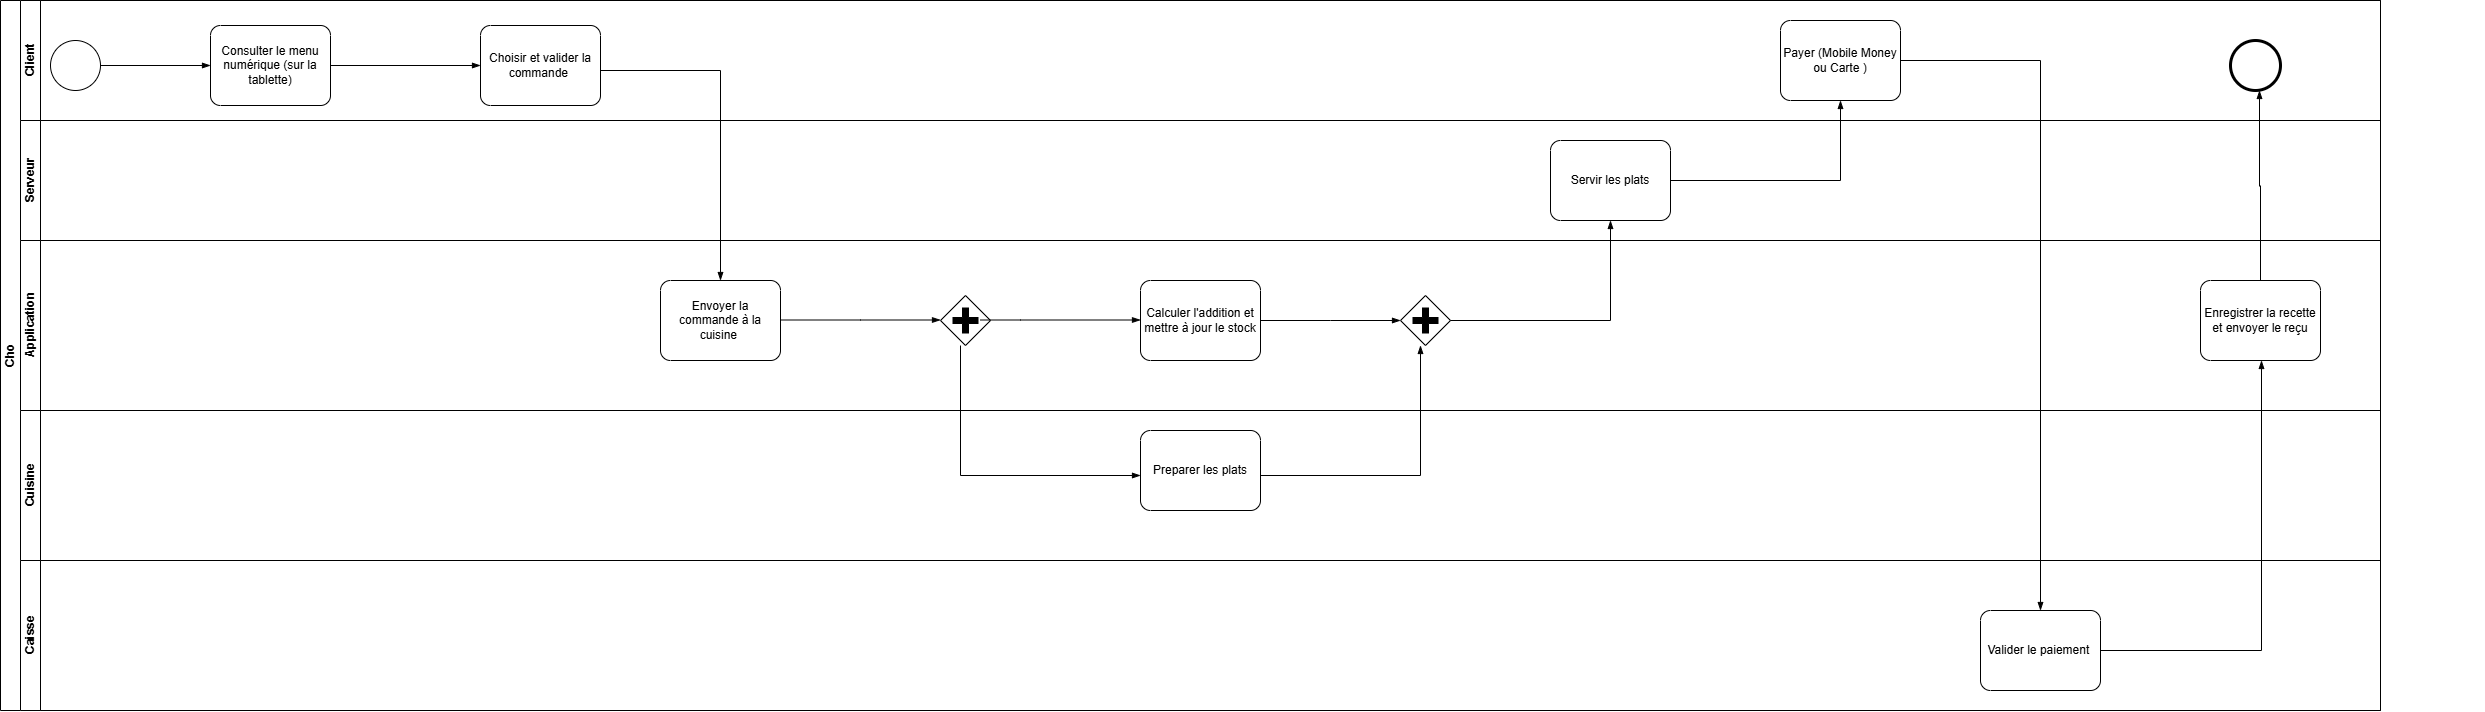

The diagram above was exported from draw.io. Its source (the exported page's mxGraphModel, read from the mxfile embedded in the PNG):
<mxGraphModel dx="766" dy="454" grid="1" gridSize="10" guides="1" tooltips="1" connect="1" arrows="1" fold="1" page="1" pageScale="1" pageWidth="827" pageHeight="1169" math="0" shadow="0">
  <root>
    <mxCell id="0" />
    <mxCell id="1" parent="0" />
    <mxCell id="YwGmlQ18PuHV09qWmmlE-1" parent="1" style="swimlane;html=1;childLayout=stackLayout;resizeParent=1;resizeParentMax=0;horizontal=0;startSize=20;horizontalStack=0;whiteSpace=wrap;" value="Cho" vertex="1">
      <mxGeometry height="710" width="2380" x="20" y="30" as="geometry" />
    </mxCell>
    <mxCell id="YwGmlQ18PuHV09qWmmlE-2" parent="YwGmlQ18PuHV09qWmmlE-1" style="swimlane;html=1;startSize=20;horizontal=0;" value="Client" vertex="1">
      <mxGeometry height="120" width="2360" x="20" as="geometry" />
    </mxCell>
    <mxCell id="YwGmlQ18PuHV09qWmmlE-13" parent="YwGmlQ18PuHV09qWmmlE-2" style="points=[[0.25,0,0],[0.5,0,0],[0.75,0,0],[1,0.25,0],[1,0.5,0],[1,0.75,0],[0.75,1,0],[0.5,1,0],[0.25,1,0],[0,0.75,0],[0,0.5,0],[0,0.25,0]];shape=mxgraph.bpmn.task2;whiteSpace=wrap;rectStyle=rounded;size=10;html=1;container=1;expand=0;collapsible=0;taskMarker=abstract;" value="Consulter le menu numérique (sur la tablette)" vertex="1">
      <mxGeometry height="80" width="120" x="190" y="25" as="geometry" />
    </mxCell>
    <mxCell id="YwGmlQ18PuHV09qWmmlE-60" edge="1" parent="YwGmlQ18PuHV09qWmmlE-13" style="edgeStyle=orthogonalEdgeStyle;fontSize=12;html=1;endArrow=blockThin;endFill=1;rounded=0;defaultLabelBackgroundColor=page;entryX=0;entryY=0.5;entryDx=0;entryDy=0;entryPerimeter=0;" target="YwGmlQ18PuHV09qWmmlE-15" value="">
      <mxGeometry relative="1" width="160" as="geometry">
        <Array as="points">
          <mxPoint x="120" y="40" />
        </Array>
        <mxPoint x="120" y="35" as="sourcePoint" />
        <mxPoint x="280" y="35" as="targetPoint" />
      </mxGeometry>
    </mxCell>
    <mxCell id="YwGmlQ18PuHV09qWmmlE-15" parent="YwGmlQ18PuHV09qWmmlE-2" style="points=[[0.25,0,0],[0.5,0,0],[0.75,0,0],[1,0.25,0],[1,0.5,0],[1,0.75,0],[0.75,1,0],[0.5,1,0],[0.25,1,0],[0,0.75,0],[0,0.5,0],[0,0.25,0]];shape=mxgraph.bpmn.task2;whiteSpace=wrap;rectStyle=rounded;size=10;html=1;container=1;expand=0;collapsible=0;taskMarker=abstract;" value="Choisir et valider la commande&amp;nbsp;" vertex="1">
      <mxGeometry height="80" width="120" x="460" y="25" as="geometry" />
    </mxCell>
    <mxCell id="YwGmlQ18PuHV09qWmmlE-35" parent="YwGmlQ18PuHV09qWmmlE-2" style="points=[[0.25,0,0],[0.5,0,0],[0.75,0,0],[1,0.25,0],[1,0.5,0],[1,0.75,0],[0.75,1,0],[0.5,1,0],[0.25,1,0],[0,0.75,0],[0,0.5,0],[0,0.25,0]];shape=mxgraph.bpmn.task2;whiteSpace=wrap;rectStyle=rounded;size=10;html=1;container=1;expand=0;collapsible=0;taskMarker=abstract;" value="Payer (Mobile Money ou Carte )" vertex="1">
      <mxGeometry height="80" width="120" x="1760" y="20" as="geometry" />
    </mxCell>
    <mxCell id="YwGmlQ18PuHV09qWmmlE-42" edge="1" parent="YwGmlQ18PuHV09qWmmlE-2" style="edgeStyle=orthogonalEdgeStyle;rounded=0;orthogonalLoop=1;jettySize=auto;html=1;innerLoopWaypoints=1;exitX=0.5;exitY=1;exitDx=0;exitDy=0;exitPerimeter=0;defaultLabelBackgroundColor=page;entryX=0.5;entryY=1;entryDx=0;entryDy=0;entryPerimeter=0;">
      <mxGeometry relative="1" as="geometry">
        <mxPoint x="2455" y="101" as="sourcePoint" />
        <mxPoint x="2455" y="101" as="targetPoint" />
      </mxGeometry>
    </mxCell>
    <mxCell id="YwGmlQ18PuHV09qWmmlE-49" parent="YwGmlQ18PuHV09qWmmlE-2" style="points=[[0.145,0.145,0],[0.5,0,0],[0.855,0.145,0],[1,0.5,0],[0.855,0.855,0],[0.5,1,0],[0.145,0.855,0],[0,0.5,0]];shape=mxgraph.bpmn.event;html=1;verticalLabelPosition=bottom;labelBackgroundColor=#ffffff;verticalAlign=top;align=center;perimeter=ellipsePerimeter;outlineConnect=0;aspect=fixed;outline=end;symbol=terminate2;labelPerimeter=1;" value="" vertex="1">
      <mxGeometry height="50" width="50" x="2210" y="40" as="geometry" />
    </mxCell>
    <mxCell id="YwGmlQ18PuHV09qWmmlE-52" edge="1" parent="YwGmlQ18PuHV09qWmmlE-2" style="edgeStyle=orthogonalEdgeStyle;fontSize=12;html=1;endArrow=blockThin;endFill=1;rounded=0;defaultLabelBackgroundColor=page;entryX=0.5;entryY=0;entryDx=0;entryDy=0;entryPerimeter=0;" target="YwGmlQ18PuHV09qWmmlE-18" value="">
      <mxGeometry relative="1" width="160" x="-0.5897" as="geometry">
        <mxPoint x="580" y="70" as="sourcePoint" />
        <mxPoint x="740" y="70" as="targetPoint" />
      </mxGeometry>
    </mxCell>
    <mxCell id="YwGmlQ18PuHV09qWmmlE-11" parent="YwGmlQ18PuHV09qWmmlE-2" style="points=[[0.145,0.145,0],[0.5,0,0],[0.855,0.145,0],[1,0.5,0],[0.855,0.855,0],[0.5,1,0],[0.145,0.855,0],[0,0.5,0]];shape=mxgraph.bpmn.event;html=1;verticalLabelPosition=bottom;labelBackgroundColor=#ffffff;verticalAlign=top;align=center;perimeter=ellipsePerimeter;outlineConnect=0;aspect=fixed;outline=standard;symbol=general;labelPerimeter=1;" value="" vertex="1">
      <mxGeometry height="50" width="50" x="30" y="40" as="geometry" />
    </mxCell>
    <mxCell id="YwGmlQ18PuHV09qWmmlE-57" edge="1" parent="YwGmlQ18PuHV09qWmmlE-2" source="YwGmlQ18PuHV09qWmmlE-11" style="edgeStyle=orthogonalEdgeStyle;fontSize=12;html=1;endArrow=blockThin;endFill=1;rounded=0;defaultLabelBackgroundColor=page;entryX=0;entryY=0.5;entryDx=0;entryDy=0;entryPerimeter=0;" target="YwGmlQ18PuHV09qWmmlE-13" value="">
      <mxGeometry relative="1" width="160" as="geometry">
        <mxPoint x="40" y="35" as="sourcePoint" />
        <mxPoint x="240" y="65" as="targetPoint" />
      </mxGeometry>
    </mxCell>
    <mxCell id="YwGmlQ18PuHV09qWmmlE-3" parent="YwGmlQ18PuHV09qWmmlE-1" style="swimlane;html=1;startSize=20;horizontal=0;" value="Serveur" vertex="1">
      <mxGeometry height="120" width="2360" x="20" y="120" as="geometry" />
    </mxCell>
    <mxCell id="YwGmlQ18PuHV09qWmmlE-33" parent="YwGmlQ18PuHV09qWmmlE-3" style="points=[[0.25,0,0],[0.5,0,0],[0.75,0,0],[1,0.25,0],[1,0.5,0],[1,0.75,0],[0.75,1,0],[0.5,1,0],[0.25,1,0],[0,0.75,0],[0,0.5,0],[0,0.25,0]];shape=mxgraph.bpmn.task2;whiteSpace=wrap;rectStyle=rounded;size=10;html=1;container=1;expand=0;collapsible=0;taskMarker=abstract;" value="Servir les plats" vertex="1">
      <mxGeometry height="80" width="120" x="1530" y="20" as="geometry" />
    </mxCell>
    <mxCell id="YwGmlQ18PuHV09qWmmlE-36" edge="1" parent="YwGmlQ18PuHV09qWmmlE-3" style="edgeStyle=orthogonalEdgeStyle;fontSize=12;html=1;endArrow=blockThin;endFill=1;rounded=0;defaultLabelBackgroundColor=page;entryX=0.5;entryY=0;entryDx=0;entryDy=0;entryPerimeter=0;" value="">
      <mxGeometry relative="1" width="160" x="-0.7681" as="geometry">
        <mxPoint x="1880" y="-60" as="sourcePoint" />
        <mxPoint x="2020" y="490" as="targetPoint" />
      </mxGeometry>
    </mxCell>
    <mxCell id="YwGmlQ18PuHV09qWmmlE-4" parent="YwGmlQ18PuHV09qWmmlE-1" style="swimlane;html=1;startSize=20;horizontal=0;" value="Application" vertex="1">
      <mxGeometry height="170" width="2360" x="20" y="240" as="geometry" />
    </mxCell>
    <mxCell id="YwGmlQ18PuHV09qWmmlE-18" parent="YwGmlQ18PuHV09qWmmlE-4" style="points=[[0.25,0,0],[0.5,0,0],[0.75,0,0],[1,0.25,0],[1,0.5,0],[1,0.75,0],[0.75,1,0],[0.5,1,0],[0.25,1,0],[0,0.75,0],[0,0.5,0],[0,0.25,0]];shape=mxgraph.bpmn.task2;whiteSpace=wrap;rectStyle=rounded;size=10;html=1;container=1;expand=0;collapsible=0;taskMarker=abstract;" value="Envoyer la commande à la cuisine&amp;nbsp;" vertex="1">
      <mxGeometry height="80" width="120" x="640" y="40" as="geometry" />
    </mxCell>
    <mxCell id="YwGmlQ18PuHV09qWmmlE-21" edge="1" parent="YwGmlQ18PuHV09qWmmlE-4" style="edgeStyle=elbowEdgeStyle;fontSize=12;html=1;endArrow=blockThin;endFill=1;rounded=0;defaultLabelBackgroundColor=page;" value="">
      <mxGeometry relative="1" width="160" as="geometry">
        <mxPoint x="760" y="79.5" as="sourcePoint" />
        <mxPoint x="920" y="79.5" as="targetPoint" />
      </mxGeometry>
    </mxCell>
    <mxCell id="YwGmlQ18PuHV09qWmmlE-22" parent="YwGmlQ18PuHV09qWmmlE-4" style="points=[[0.25,0.25,0],[0.5,0,0],[0.75,0.25,0],[1,0.5,0],[0.75,0.75,0],[0.5,1,0],[0.25,0.75,0],[0,0.5,0]];shape=mxgraph.bpmn.gateway2;html=1;verticalLabelPosition=bottom;labelBackgroundColor=#ffffff;verticalAlign=top;align=center;perimeter=rhombusPerimeter;outlineConnect=0;outline=none;symbol=none;gwType=parallel;labelPerimeter=1;" value="" vertex="1">
      <mxGeometry height="50" width="50" x="920" y="55" as="geometry" />
    </mxCell>
    <mxCell id="YwGmlQ18PuHV09qWmmlE-23" parent="YwGmlQ18PuHV09qWmmlE-4" style="points=[[0.25,0,0],[0.5,0,0],[0.75,0,0],[1,0.25,0],[1,0.5,0],[1,0.75,0],[0.75,1,0],[0.5,1,0],[0.25,1,0],[0,0.75,0],[0,0.5,0],[0,0.25,0]];shape=mxgraph.bpmn.task2;whiteSpace=wrap;rectStyle=rounded;size=10;html=1;container=1;expand=0;collapsible=0;taskMarker=abstract;" value="Calculer l'addition et mettre à jour le stock" vertex="1">
      <mxGeometry height="80" width="120" x="1120" y="40" as="geometry" />
    </mxCell>
    <mxCell id="YwGmlQ18PuHV09qWmmlE-25" edge="1" parent="YwGmlQ18PuHV09qWmmlE-4" style="edgeStyle=elbowEdgeStyle;fontSize=12;html=1;endArrow=blockThin;endFill=1;rounded=0;defaultLabelBackgroundColor=page;" value="">
      <mxGeometry relative="1" width="160" as="geometry">
        <Array as="points">
          <mxPoint x="1000" y="90" />
        </Array>
        <mxPoint x="960" y="79.5" as="sourcePoint" />
        <mxPoint x="1120" y="79.5" as="targetPoint" />
      </mxGeometry>
    </mxCell>
    <mxCell id="YwGmlQ18PuHV09qWmmlE-39" parent="YwGmlQ18PuHV09qWmmlE-4" style="points=[[0.25,0,0],[0.5,0,0],[0.75,0,0],[1,0.25,0],[1,0.5,0],[1,0.75,0],[0.75,1,0],[0.5,1,0],[0.25,1,0],[0,0.75,0],[0,0.5,0],[0,0.25,0]];shape=mxgraph.bpmn.task2;whiteSpace=wrap;rectStyle=rounded;size=10;html=1;container=1;expand=0;collapsible=0;taskMarker=abstract;" value="Enregistrer la recette et envoyer le reçu" vertex="1">
      <mxGeometry height="80" width="120" x="2180" y="40" as="geometry" />
    </mxCell>
    <mxCell id="YwGmlQ18PuHV09qWmmlE-48" edge="1" parent="YwGmlQ18PuHV09qWmmlE-39" style="edgeStyle=orthogonalEdgeStyle;fontSize=12;html=1;endArrow=blockThin;endFill=1;rounded=0;defaultLabelBackgroundColor=page;" value="">
      <mxGeometry relative="1" width="160" as="geometry">
        <mxPoint x="49" as="sourcePoint" />
        <mxPoint x="59" y="-190" as="targetPoint" />
      </mxGeometry>
    </mxCell>
    <mxCell id="YwGmlQ18PuHV09qWmmlE-54" edge="1" parent="YwGmlQ18PuHV09qWmmlE-4" source="YwGmlQ18PuHV09qWmmlE-23" style="edgeStyle=elbowEdgeStyle;fontSize=12;html=1;endArrow=blockThin;endFill=1;rounded=0;defaultLabelBackgroundColor=page;exitX=1;exitY=0.5;exitDx=0;exitDy=0;exitPerimeter=0;" target="YwGmlQ18PuHV09qWmmlE-30" value="">
      <mxGeometry relative="1" width="160" x="0.2727" as="geometry">
        <mxPoint x="1280" y="340" as="sourcePoint" />
        <mxPoint x="1510" y="340" as="targetPoint" />
      </mxGeometry>
    </mxCell>
    <mxCell id="YwGmlQ18PuHV09qWmmlE-30" parent="YwGmlQ18PuHV09qWmmlE-4" style="points=[[0.25,0.25,0],[0.5,0,0],[0.75,0.25,0],[1,0.5,0],[0.75,0.75,0],[0.5,1,0],[0.25,0.75,0],[0,0.5,0]];shape=mxgraph.bpmn.gateway2;html=1;verticalLabelPosition=bottom;labelBackgroundColor=#ffffff;verticalAlign=top;align=center;perimeter=rhombusPerimeter;outlineConnect=0;outline=none;symbol=none;gwType=parallel;labelPerimeter=1;" value="" vertex="1">
      <mxGeometry height="50" width="50" x="1380" y="55" as="geometry" />
    </mxCell>
    <mxCell id="YwGmlQ18PuHV09qWmmlE-31" edge="1" parent="YwGmlQ18PuHV09qWmmlE-4" style="edgeStyle=orthogonalEdgeStyle;fontSize=12;html=1;endArrow=blockThin;endFill=1;rounded=0;defaultLabelBackgroundColor=page;" value="">
      <mxGeometry relative="1" width="160" x="-0.4839" as="geometry">
        <mxPoint x="1220" y="235" as="sourcePoint" />
        <mxPoint x="1400" y="105" as="targetPoint" />
      </mxGeometry>
    </mxCell>
    <mxCell id="YwGmlQ18PuHV09qWmmlE-55" edge="1" parent="YwGmlQ18PuHV09qWmmlE-4" style="edgeStyle=orthogonalEdgeStyle;fontSize=12;html=1;endArrow=blockThin;endFill=1;rounded=0;defaultLabelBackgroundColor=page;entryX=0.5;entryY=1;entryDx=0;entryDy=0;entryPerimeter=0;" target="YwGmlQ18PuHV09qWmmlE-33" value="">
      <mxGeometry relative="1" width="160" x="-0.5429" as="geometry">
        <mxPoint x="1430" y="80" as="sourcePoint" />
        <mxPoint x="1590" y="80" as="targetPoint" />
      </mxGeometry>
    </mxCell>
    <mxCell id="YwGmlQ18PuHV09qWmmlE-24" edge="1" parent="YwGmlQ18PuHV09qWmmlE-4" style="edgeStyle=elbowEdgeStyle;fontSize=12;html=1;endArrow=blockThin;endFill=1;rounded=0;defaultLabelBackgroundColor=page;" value="">
      <mxGeometry relative="1" width="160" x="-0.1806" as="geometry">
        <Array as="points">
          <mxPoint x="940" y="145" />
          <mxPoint x="940" y="185" />
        </Array>
        <mxPoint x="940" y="105" as="sourcePoint" />
        <mxPoint x="1120.0000000000005" y="235" as="targetPoint" />
      </mxGeometry>
    </mxCell>
    <mxCell id="YwGmlQ18PuHV09qWmmlE-9" parent="YwGmlQ18PuHV09qWmmlE-1" style="swimlane;html=1;startSize=20;horizontal=0;" value="Cuisine" vertex="1">
      <mxGeometry height="150" width="2360" x="20" y="410" as="geometry" />
    </mxCell>
    <mxCell id="YwGmlQ18PuHV09qWmmlE-27" parent="YwGmlQ18PuHV09qWmmlE-9" style="points=[[0.25,0,0],[0.5,0,0],[0.75,0,0],[1,0.25,0],[1,0.5,0],[1,0.75,0],[0.75,1,0],[0.5,1,0],[0.25,1,0],[0,0.75,0],[0,0.5,0],[0,0.25,0]];shape=mxgraph.bpmn.task2;whiteSpace=wrap;rectStyle=rounded;size=10;html=1;container=1;expand=0;collapsible=0;taskMarker=abstract;" value="Preparer les plats" vertex="1">
      <mxGeometry height="80" width="120" x="1120" y="20" as="geometry" />
    </mxCell>
    <mxCell id="YwGmlQ18PuHV09qWmmlE-10" parent="YwGmlQ18PuHV09qWmmlE-1" style="swimlane;html=1;startSize=20;horizontal=0;" value="Caisse" vertex="1">
      <mxGeometry height="150" width="2360" x="20" y="560" as="geometry" />
    </mxCell>
    <mxCell id="YwGmlQ18PuHV09qWmmlE-37" parent="YwGmlQ18PuHV09qWmmlE-10" style="points=[[0.25,0,0],[0.5,0,0],[0.75,0,0],[1,0.25,0],[1,0.5,0],[1,0.75,0],[0.75,1,0],[0.5,1,0],[0.25,1,0],[0,0.75,0],[0,0.5,0],[0,0.25,0]];shape=mxgraph.bpmn.task2;whiteSpace=wrap;rectStyle=rounded;size=10;html=1;container=1;expand=0;collapsible=0;taskMarker=abstract;" value="Valider le paiement&amp;nbsp;" vertex="1">
      <mxGeometry height="80" width="120" x="1960" y="50" as="geometry" />
    </mxCell>
    <mxCell id="YwGmlQ18PuHV09qWmmlE-38" edge="1" parent="YwGmlQ18PuHV09qWmmlE-10" style="edgeStyle=orthogonalEdgeStyle;fontSize=12;html=1;endArrow=blockThin;endFill=1;rounded=0;defaultLabelBackgroundColor=page;entryX=0.5;entryY=1;entryDx=0;entryDy=0;entryPerimeter=0;" value="">
      <mxGeometry relative="1" width="160" x="-0.6452" as="geometry">
        <mxPoint x="2080" y="90" as="sourcePoint" />
        <mxPoint x="2241" y="-200" as="targetPoint" />
      </mxGeometry>
    </mxCell>
    <mxCell id="YwGmlQ18PuHV09qWmmlE-34" edge="1" parent="YwGmlQ18PuHV09qWmmlE-1" source="YwGmlQ18PuHV09qWmmlE-33" style="edgeStyle=orthogonalEdgeStyle;fontSize=12;html=1;endArrow=blockThin;endFill=1;rounded=0;defaultLabelBackgroundColor=page;exitX=1;exitY=0.5;exitDx=0;exitDy=0;exitPerimeter=0;entryX=0.5;entryY=1;entryDx=0;entryDy=0;entryPerimeter=0;" target="YwGmlQ18PuHV09qWmmlE-35" value="">
      <mxGeometry relative="1" width="160" x="-0.1367" as="geometry">
        <mxPoint x="1820" y="189.5" as="sourcePoint" />
        <mxPoint x="1940" y="189.5" as="targetPoint" />
      </mxGeometry>
    </mxCell>
  </root>
</mxGraphModel>